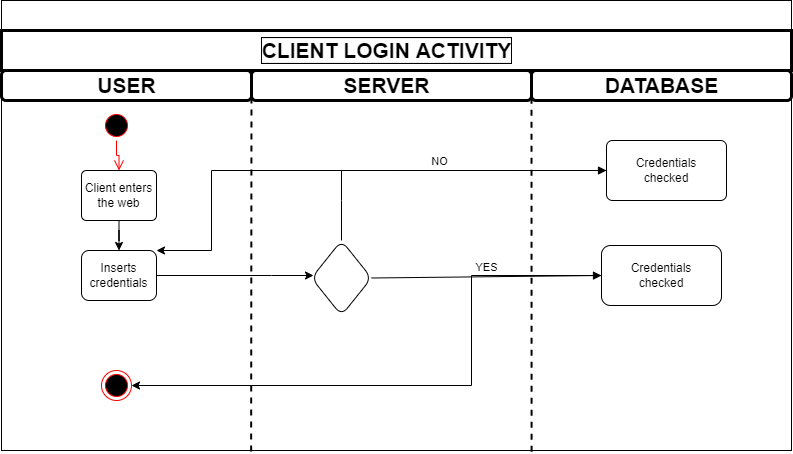

The diagram above was exported from draw.io. Its source (the exported page's mxGraphModel, read from the mxfile embedded in the PNG):
<mxGraphModel dx="936" dy="1605" grid="1" gridSize="10" guides="1" tooltips="1" connect="1" arrows="1" fold="1" page="1" pageScale="1" pageWidth="850" pageHeight="1100" math="0" shadow="0">
  <root>
    <mxCell id="0" />
    <mxCell id="1" parent="0" />
    <mxCell id="hXz7yTk3LS4BJlBI1gq3-2" value="" style="rounded=0;whiteSpace=wrap;html=1;fillColor=#FFFFFF;" parent="1" vertex="1">
      <mxGeometry x="40" y="-20" width="790" height="450" as="geometry" />
    </mxCell>
    <mxCell id="hXz7yTk3LS4BJlBI1gq3-4" value="" style="rounded=0;whiteSpace=wrap;html=1;fontFamily=Helvetica;align=center;strokeWidth=3;fillColor=#FFFFFF;" parent="1" vertex="1">
      <mxGeometry x="40" y="10" width="790" height="40" as="geometry" />
    </mxCell>
    <mxCell id="hXz7yTk3LS4BJlBI1gq3-5" value="&lt;font style=&quot;background-color: rgb(255, 255, 255);&quot;&gt;CLIENT LOGIN ACTIVITY&lt;/font&gt;" style="text;html=1;resizable=0;autosize=1;align=center;verticalAlign=middle;points=[];fillColor=none;strokeColor=none;rounded=0;fontFamily=Helvetica;fontSize=21;fontStyle=1;perimeterSpacing=0;horizontal=1;labelBorderColor=default;labelBackgroundColor=#EDEDED;" parent="1" vertex="1">
      <mxGeometry x="295" y="15" width="260" height="30" as="geometry" />
    </mxCell>
    <mxCell id="hXz7yTk3LS4BJlBI1gq3-7" value="" style="rounded=1;whiteSpace=wrap;html=1;fontFamily=Helvetica;fontSize=21;strokeColor=#000000;strokeWidth=3;" parent="1" vertex="1">
      <mxGeometry x="40" y="50" width="250" height="30" as="geometry" />
    </mxCell>
    <mxCell id="hXz7yTk3LS4BJlBI1gq3-8" value="" style="rounded=1;whiteSpace=wrap;html=1;fontFamily=Helvetica;fontSize=21;strokeColor=#000000;strokeWidth=3;labelBackgroundColor=#CCCCCC;" parent="1" vertex="1">
      <mxGeometry x="290" y="50" width="280" height="30" as="geometry" />
    </mxCell>
    <mxCell id="hXz7yTk3LS4BJlBI1gq3-9" value="" style="rounded=1;whiteSpace=wrap;html=1;fontFamily=Helvetica;fontSize=21;strokeColor=#000000;strokeWidth=3;labelBackgroundColor=#CCCCCC;labelBorderColor=none;" parent="1" vertex="1">
      <mxGeometry x="570" y="50" width="260" height="30" as="geometry" />
    </mxCell>
    <mxCell id="hXz7yTk3LS4BJlBI1gq3-10" value="USER" style="text;html=1;resizable=0;autosize=1;align=center;verticalAlign=middle;points=[];fillColor=none;strokeColor=none;rounded=0;fontFamily=Helvetica;fontSize=21;fontStyle=1" parent="1" vertex="1">
      <mxGeometry x="130" y="50" width="70" height="30" as="geometry" />
    </mxCell>
    <mxCell id="hXz7yTk3LS4BJlBI1gq3-11" value="SERVER" style="text;html=1;resizable=0;autosize=1;align=center;verticalAlign=middle;points=[];fillColor=none;strokeColor=none;rounded=0;fontFamily=Helvetica;fontSize=21;fontStyle=1" parent="1" vertex="1">
      <mxGeometry x="375" y="50" width="100" height="30" as="geometry" />
    </mxCell>
    <mxCell id="hXz7yTk3LS4BJlBI1gq3-12" value="DATABASE" style="text;html=1;resizable=0;autosize=1;align=center;verticalAlign=middle;points=[];fillColor=none;strokeColor=none;rounded=0;fontFamily=Helvetica;fontSize=21;fontStyle=1" parent="1" vertex="1">
      <mxGeometry x="635" y="50" width="130" height="30" as="geometry" />
    </mxCell>
    <mxCell id="hXz7yTk3LS4BJlBI1gq3-13" value="" style="endArrow=none;html=1;rounded=0;fontFamily=Helvetica;fontSize=21;entryX=0;entryY=0.25;entryDx=0;entryDy=0;exitX=0.316;exitY=1.002;exitDx=0;exitDy=0;exitPerimeter=0;strokeWidth=2;dashed=1;" parent="1" source="hXz7yTk3LS4BJlBI1gq3-2" target="hXz7yTk3LS4BJlBI1gq3-8" edge="1">
      <mxGeometry width="50" height="50" relative="1" as="geometry">
        <mxPoint x="470" y="240" as="sourcePoint" />
        <mxPoint x="520" y="190" as="targetPoint" />
      </mxGeometry>
    </mxCell>
    <mxCell id="hXz7yTk3LS4BJlBI1gq3-14" value="" style="endArrow=none;html=1;rounded=0;fontFamily=Helvetica;fontSize=21;entryX=1;entryY=0.25;entryDx=0;entryDy=0;exitX=0.671;exitY=1.003;exitDx=0;exitDy=0;exitPerimeter=0;strokeWidth=2;dashed=1;" parent="1" source="hXz7yTk3LS4BJlBI1gq3-2" target="hXz7yTk3LS4BJlBI1gq3-8" edge="1">
      <mxGeometry width="50" height="50" relative="1" as="geometry">
        <mxPoint x="470" y="240" as="sourcePoint" />
        <mxPoint x="520" y="190" as="targetPoint" />
      </mxGeometry>
    </mxCell>
    <mxCell id="IkNqEK43_VEfcJNewFT2-2" value="" style="ellipse;html=1;shape=startState;fillColor=#000000;strokeColor=#ff0000;labelBackgroundColor=#FFFFFF;" parent="1" vertex="1">
      <mxGeometry x="140" y="90" width="30" height="30" as="geometry" />
    </mxCell>
    <mxCell id="IkNqEK43_VEfcJNewFT2-3" value="" style="edgeStyle=orthogonalEdgeStyle;html=1;verticalAlign=bottom;endArrow=open;endSize=8;strokeColor=#ff0000;rounded=0;entryX=0.5;entryY=0;entryDx=0;entryDy=0;" parent="1" source="IkNqEK43_VEfcJNewFT2-2" target="IkNqEK43_VEfcJNewFT2-4" edge="1">
      <mxGeometry relative="1" as="geometry">
        <mxPoint x="155" y="185" as="targetPoint" />
      </mxGeometry>
    </mxCell>
    <mxCell id="gz_R1X_FKaRHvT9rbzzX-20" style="edgeStyle=orthogonalEdgeStyle;rounded=0;orthogonalLoop=1;jettySize=auto;html=1;entryX=0.5;entryY=0;entryDx=0;entryDy=0;" edge="1" parent="1" source="IkNqEK43_VEfcJNewFT2-4" target="gz_R1X_FKaRHvT9rbzzX-4">
      <mxGeometry relative="1" as="geometry" />
    </mxCell>
    <mxCell id="IkNqEK43_VEfcJNewFT2-4" value="Client enters&lt;br&gt;the web" style="rounded=1;arcSize=10;whiteSpace=wrap;html=1;align=center;labelBackgroundColor=#FFFFFF;strokeColor=#000000;fillColor=#FFFFFF;" parent="1" vertex="1">
      <mxGeometry x="120" y="150" width="75" height="50" as="geometry" />
    </mxCell>
    <mxCell id="IkNqEK43_VEfcJNewFT2-14" value="" style="ellipse;html=1;shape=endState;fillColor=#000000;strokeColor=#ff0000;labelBackgroundColor=#FFFFFF;" parent="1" vertex="1">
      <mxGeometry x="140" y="350" width="30" height="30" as="geometry" />
    </mxCell>
    <mxCell id="gz_R1X_FKaRHvT9rbzzX-27" style="edgeStyle=orthogonalEdgeStyle;rounded=0;orthogonalLoop=1;jettySize=auto;html=1;entryX=1;entryY=0;entryDx=0;entryDy=0;" edge="1" parent="1" source="IkNqEK43_VEfcJNewFT2-52" target="gz_R1X_FKaRHvT9rbzzX-4">
      <mxGeometry relative="1" as="geometry">
        <Array as="points">
          <mxPoint x="250" y="150" />
          <mxPoint x="250" y="230" />
        </Array>
      </mxGeometry>
    </mxCell>
    <mxCell id="IkNqEK43_VEfcJNewFT2-52" value="Credentials&lt;br&gt;checked" style="whiteSpace=wrap;html=1;fillColor=#FFFFFF;strokeColor=#000000;rounded=1;arcSize=10;labelBackgroundColor=#FFFFFF;" parent="1" vertex="1">
      <mxGeometry x="645" y="120" width="120" height="60" as="geometry" />
    </mxCell>
    <mxCell id="gz_R1X_FKaRHvT9rbzzX-22" value="" style="edgeStyle=orthogonalEdgeStyle;rounded=0;orthogonalLoop=1;jettySize=auto;html=1;" edge="1" parent="1" source="gz_R1X_FKaRHvT9rbzzX-4" target="gz_R1X_FKaRHvT9rbzzX-21">
      <mxGeometry relative="1" as="geometry">
        <Array as="points">
          <mxPoint x="310" y="255" />
          <mxPoint x="310" y="255" />
        </Array>
      </mxGeometry>
    </mxCell>
    <mxCell id="gz_R1X_FKaRHvT9rbzzX-4" value="Inserts&lt;br&gt;credentials" style="rounded=1;whiteSpace=wrap;html=1;" vertex="1" parent="1">
      <mxGeometry x="120" y="230" width="75" height="50" as="geometry" />
    </mxCell>
    <mxCell id="gz_R1X_FKaRHvT9rbzzX-21" value="" style="rhombus;whiteSpace=wrap;html=1;rounded=1;" vertex="1" parent="1">
      <mxGeometry x="350" y="220" width="60" height="75" as="geometry" />
    </mxCell>
    <mxCell id="gz_R1X_FKaRHvT9rbzzX-24" value="NO" style="html=1;verticalAlign=bottom;endArrow=block;rounded=0;exitX=0.5;exitY=0;exitDx=0;exitDy=0;entryX=0;entryY=0.5;entryDx=0;entryDy=0;" edge="1" parent="1" source="gz_R1X_FKaRHvT9rbzzX-21" target="IkNqEK43_VEfcJNewFT2-52">
      <mxGeometry width="80" relative="1" as="geometry">
        <mxPoint x="390" y="180" as="sourcePoint" />
        <mxPoint x="470" y="180" as="targetPoint" />
        <Array as="points">
          <mxPoint x="380" y="180" />
          <mxPoint x="380" y="150" />
        </Array>
      </mxGeometry>
    </mxCell>
    <mxCell id="gz_R1X_FKaRHvT9rbzzX-28" style="edgeStyle=orthogonalEdgeStyle;rounded=0;orthogonalLoop=1;jettySize=auto;html=1;entryX=1;entryY=0.5;entryDx=0;entryDy=0;" edge="1" parent="1" source="gz_R1X_FKaRHvT9rbzzX-25" target="IkNqEK43_VEfcJNewFT2-14">
      <mxGeometry relative="1" as="geometry">
        <Array as="points">
          <mxPoint x="510" y="255" />
          <mxPoint x="510" y="365" />
        </Array>
      </mxGeometry>
    </mxCell>
    <mxCell id="gz_R1X_FKaRHvT9rbzzX-25" value="Credentials&lt;br&gt;checked" style="rounded=1;whiteSpace=wrap;html=1;" vertex="1" parent="1">
      <mxGeometry x="640" y="225" width="120" height="60" as="geometry" />
    </mxCell>
    <mxCell id="gz_R1X_FKaRHvT9rbzzX-26" value="YES" style="html=1;verticalAlign=bottom;endArrow=block;rounded=0;exitX=1;exitY=0.5;exitDx=0;exitDy=0;entryX=0;entryY=0.5;entryDx=0;entryDy=0;" edge="1" parent="1" source="gz_R1X_FKaRHvT9rbzzX-21" target="gz_R1X_FKaRHvT9rbzzX-25">
      <mxGeometry width="80" relative="1" as="geometry">
        <mxPoint x="390" y="180" as="sourcePoint" />
        <mxPoint x="470" y="180" as="targetPoint" />
      </mxGeometry>
    </mxCell>
  </root>
</mxGraphModel>